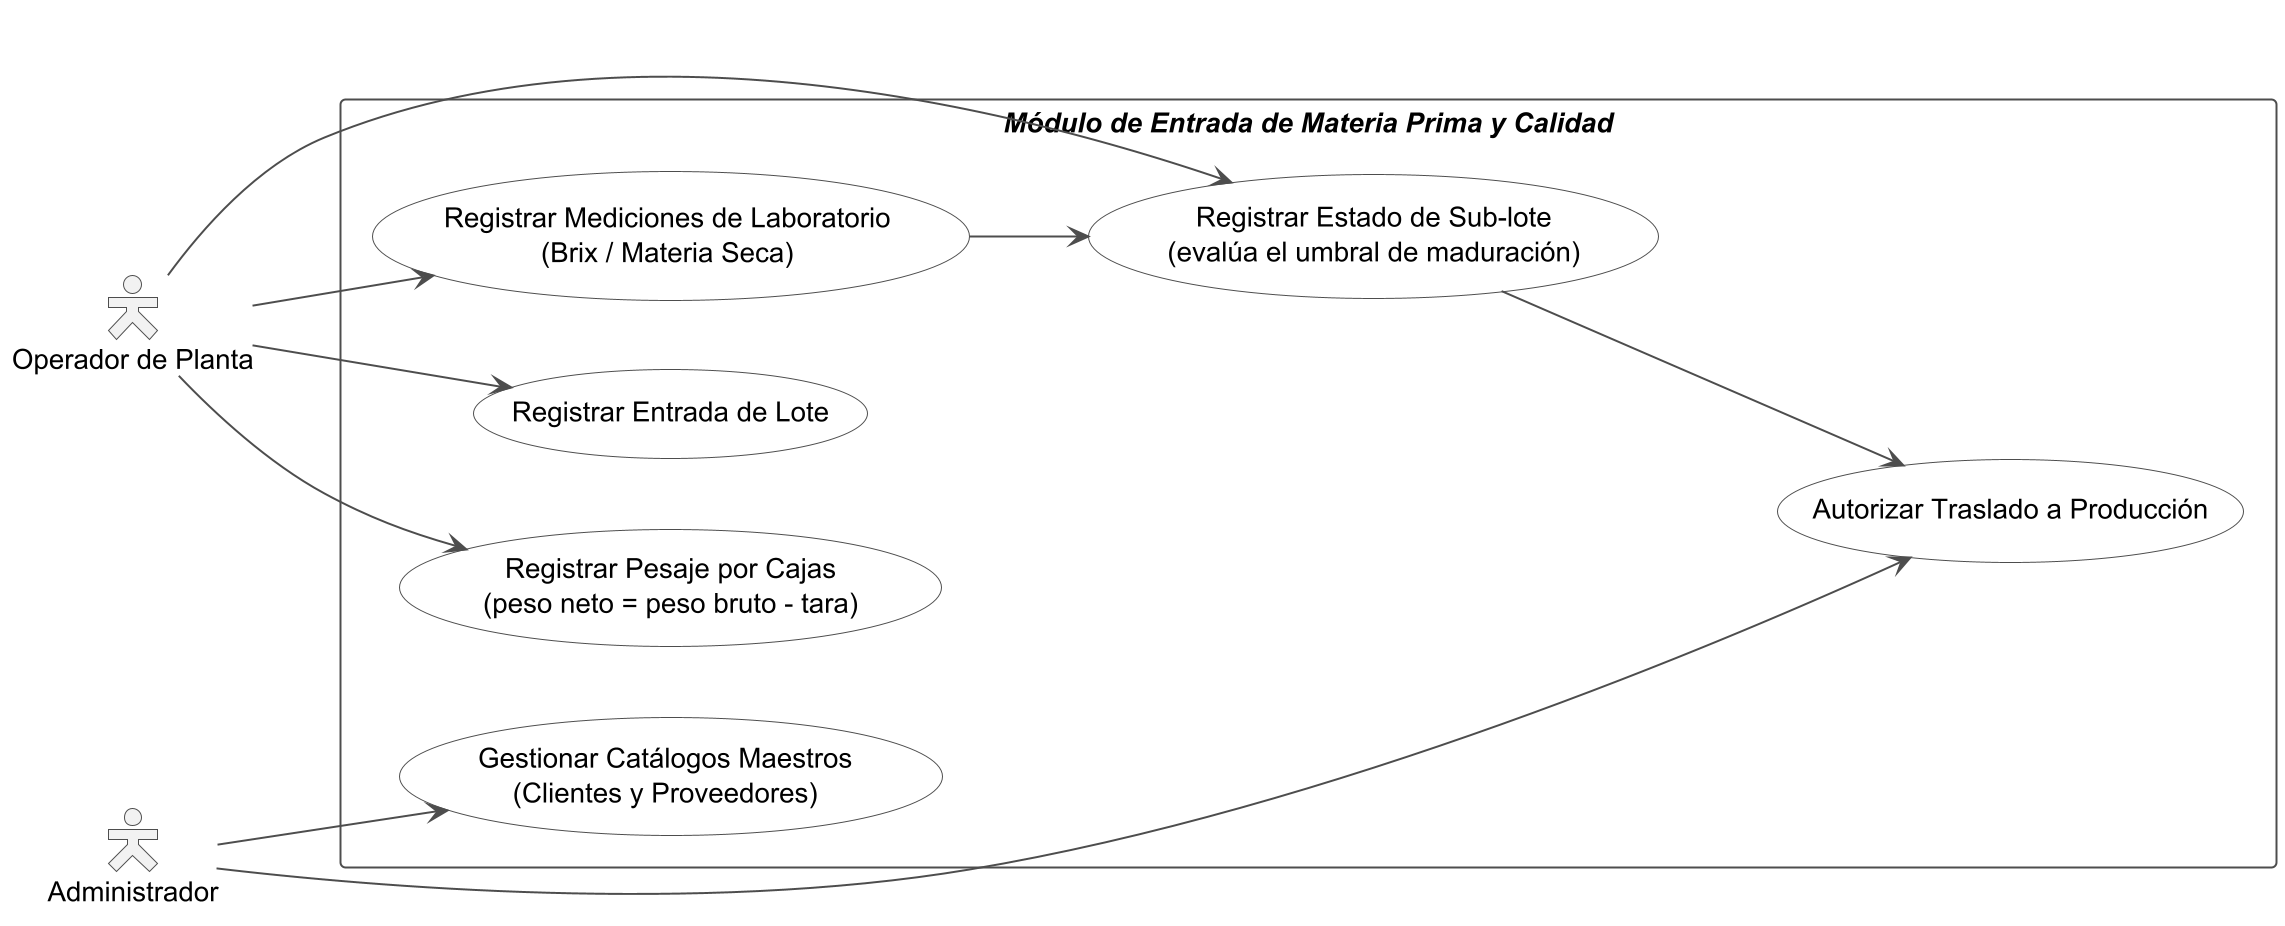

The diagram above was rendered by PlantUML. Its source (embedded in the PNG):
@startuml iteracion2_casos_de_uso
skinparamlocked dpi 190
' Iteración 2 - Módulo de Entrada de Materia Prima y Calidad (REQ002 / CU002)
skinparam shadowing false
skinparam packageStyle rectangle
skinparam actorStyle hollow
left to right direction
skinparam actor {
  BorderColor #4D4D4D
  BackgroundColor #F2F2F2
}
skinparam usecase {
  BackgroundColor #FFFFFF
  BorderColor #4D4D4D
  ArrowColor #4D4D4D
}
skinparam rectangle {
  BorderColor #4D4D4D
  BackgroundColor #FFFFFF
}

actor "Operador de Planta" as Op
actor "Administrador" as A

rectangle "**//Módulo de Entrada de Materia Prima y Calidad//**" {
  usecase "Gestionar Catálogos Maestros\n(Clientes y Proveedores)" as UC_Cat
  usecase "Registrar Entrada de Lote" as UC_Lote
  usecase "Registrar Pesaje por Cajas\n(peso neto = peso bruto - tara)" as UC_Pesaje
  usecase "Registrar Mediciones de Laboratorio\n(Brix / Materia Seca)" as UC_Lab
  usecase "Registrar Estado de Sub-lote\n(evalúa el umbral de maduración)" as UC_Sub
  usecase "Autorizar Traslado a Producción" as UC_Auth
}

A --> UC_Cat
Op --> UC_Lote
Op --> UC_Pesaje
Op --> UC_Lab
Op --> UC_Sub
A --> UC_Auth
UC_Lab --> UC_Sub
UC_Sub --> UC_Auth

@enduml